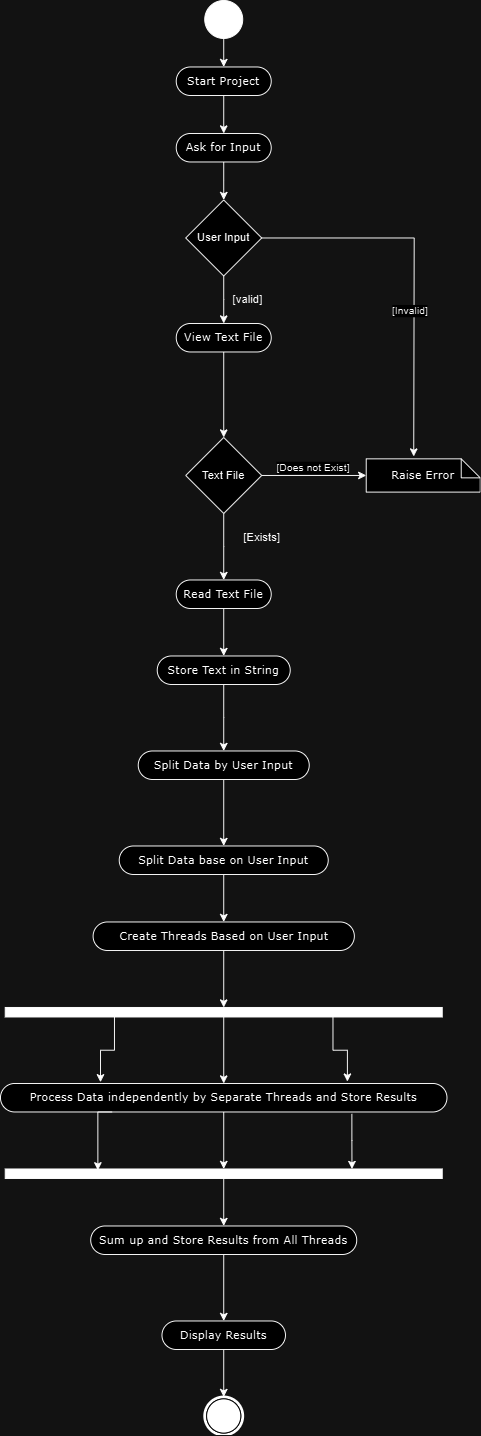

The diagram above was exported from draw.io. Its source (the exported page's mxGraphModel, read from the mxfile embedded in the PNG):
<mxGraphModel dx="1207" dy="-464" grid="1" gridSize="10" guides="1" tooltips="1" connect="1" arrows="1" fold="1" page="1" pageScale="1" pageWidth="850" pageHeight="1100" background="none" math="0" shadow="0">
  <root>
    <mxCell id="0" />
    <mxCell id="1" parent="0" />
    <mxCell id="_Ul9i7zK7WmBd5UDBeAp-13" style="edgeStyle=orthogonalEdgeStyle;rounded=0;orthogonalLoop=1;jettySize=auto;html=1;exitX=0.5;exitY=1;exitDx=0;exitDy=0;entryX=0.5;entryY=0;entryDx=0;entryDy=0;" parent="1" source="_Ul9i7zK7WmBd5UDBeAp-1" target="_Ul9i7zK7WmBd5UDBeAp-4" edge="1">
      <mxGeometry relative="1" as="geometry" />
    </mxCell>
    <mxCell id="_Ul9i7zK7WmBd5UDBeAp-1" value="" style="ellipse;whiteSpace=wrap;html=1;rounded=0;shadow=0;comic=0;labelBackgroundColor=none;strokeWidth=1;fillColor=#000000;fontFamily=Verdana;fontSize=12;align=center;" parent="1" vertex="1">
      <mxGeometry x="405" y="1110" width="40" height="40" as="geometry" />
    </mxCell>
    <mxCell id="_Ul9i7zK7WmBd5UDBeAp-12" style="edgeStyle=orthogonalEdgeStyle;rounded=0;orthogonalLoop=1;jettySize=auto;html=1;exitX=0.5;exitY=1;exitDx=0;exitDy=0;entryX=0.5;entryY=0;entryDx=0;entryDy=0;" parent="1" source="_Ul9i7zK7WmBd5UDBeAp-4" target="_Ul9i7zK7WmBd5UDBeAp-5" edge="1">
      <mxGeometry relative="1" as="geometry" />
    </mxCell>
    <mxCell id="_Ul9i7zK7WmBd5UDBeAp-4" value="Start Project" style="rounded=1;whiteSpace=wrap;html=1;shadow=0;comic=0;labelBackgroundColor=none;strokeWidth=1;fontFamily=Verdana;fontSize=12;align=center;arcSize=50;" parent="1" vertex="1">
      <mxGeometry x="375" y="1180" width="100" height="30" as="geometry" />
    </mxCell>
    <mxCell id="_Ul9i7zK7WmBd5UDBeAp-6" style="edgeStyle=orthogonalEdgeStyle;rounded=0;orthogonalLoop=1;jettySize=auto;html=1;exitX=0.5;exitY=1;exitDx=0;exitDy=0;entryX=0.5;entryY=0;entryDx=0;entryDy=0;" parent="1" source="_Ul9i7zK7WmBd5UDBeAp-5" edge="1">
      <mxGeometry relative="1" as="geometry">
        <mxPoint x="425" y="1320" as="targetPoint" />
      </mxGeometry>
    </mxCell>
    <mxCell id="_Ul9i7zK7WmBd5UDBeAp-5" value="Ask for Input" style="rounded=1;whiteSpace=wrap;html=1;shadow=0;comic=0;labelBackgroundColor=none;strokeWidth=1;fontFamily=Verdana;fontSize=12;align=center;arcSize=50;" parent="1" vertex="1">
      <mxGeometry x="375" y="1250" width="100" height="30" as="geometry" />
    </mxCell>
    <mxCell id="_Ul9i7zK7WmBd5UDBeAp-7" value="[valid]" style="text;html=1;align=center;verticalAlign=middle;resizable=0;points=[];autosize=1;strokeColor=none;fillColor=none;" parent="1" vertex="1">
      <mxGeometry x="425" y="1410" width="50" height="30" as="geometry" />
    </mxCell>
    <mxCell id="_Ul9i7zK7WmBd5UDBeAp-22" style="edgeStyle=orthogonalEdgeStyle;rounded=0;orthogonalLoop=1;jettySize=auto;html=1;exitX=0.5;exitY=1;exitDx=0;exitDy=0;entryX=0.5;entryY=0;entryDx=0;entryDy=0;" parent="1" source="_Ul9i7zK7WmBd5UDBeAp-9" target="_Ul9i7zK7WmBd5UDBeAp-19" edge="1">
      <mxGeometry relative="1" as="geometry" />
    </mxCell>
    <mxCell id="_Ul9i7zK7WmBd5UDBeAp-9" value="View Text File" style="rounded=1;whiteSpace=wrap;html=1;shadow=0;comic=0;labelBackgroundColor=none;strokeWidth=1;fontFamily=Verdana;fontSize=12;align=center;arcSize=50;" parent="1" vertex="1">
      <mxGeometry x="375" y="1450" width="100" height="30" as="geometry" />
    </mxCell>
    <mxCell id="_Ul9i7zK7WmBd5UDBeAp-11" style="edgeStyle=orthogonalEdgeStyle;rounded=0;orthogonalLoop=1;jettySize=auto;html=1;exitX=0.5;exitY=1;exitDx=0;exitDy=0;" parent="1" source="_Ul9i7zK7WmBd5UDBeAp-10" edge="1">
      <mxGeometry relative="1" as="geometry">
        <mxPoint x="425" y="1450" as="targetPoint" />
      </mxGeometry>
    </mxCell>
    <mxCell id="_Ul9i7zK7WmBd5UDBeAp-14" style="edgeStyle=orthogonalEdgeStyle;rounded=0;orthogonalLoop=1;jettySize=auto;html=1;exitX=1;exitY=0.5;exitDx=0;exitDy=0;" parent="1" source="_Ul9i7zK7WmBd5UDBeAp-10" edge="1">
      <mxGeometry relative="1" as="geometry">
        <mxPoint x="625" y="1590" as="targetPoint" />
      </mxGeometry>
    </mxCell>
    <mxCell id="_Ul9i7zK7WmBd5UDBeAp-15" value="[Invalid]" style="edgeLabel;html=1;align=center;verticalAlign=middle;resizable=0;points=[];" parent="_Ul9i7zK7WmBd5UDBeAp-14" vertex="1" connectable="0">
      <mxGeometry x="0.2159" y="9" relative="1" as="geometry">
        <mxPoint x="-14" as="offset" />
      </mxGeometry>
    </mxCell>
    <mxCell id="_Ul9i7zK7WmBd5UDBeAp-10" value="User Input" style="rhombus;whiteSpace=wrap;html=1;" parent="1" vertex="1">
      <mxGeometry x="385" y="1320" width="80" height="80" as="geometry" />
    </mxCell>
    <mxCell id="_Ul9i7zK7WmBd5UDBeAp-17" style="edgeStyle=orthogonalEdgeStyle;rounded=0;orthogonalLoop=1;jettySize=auto;html=1;exitX=1;exitY=0.5;exitDx=0;exitDy=0;entryX=0;entryY=0.5;entryDx=0;entryDy=0;entryPerimeter=0;" parent="1" source="_Ul9i7zK7WmBd5UDBeAp-19" target="_Ul9i7zK7WmBd5UDBeAp-20" edge="1">
      <mxGeometry relative="1" as="geometry">
        <mxPoint x="535" y="1570" as="targetPoint" />
      </mxGeometry>
    </mxCell>
    <mxCell id="_Ul9i7zK7WmBd5UDBeAp-18" value="[Does not Exist]" style="edgeLabel;html=1;align=center;verticalAlign=middle;resizable=0;points=[];" parent="_Ul9i7zK7WmBd5UDBeAp-17" vertex="1" connectable="0">
      <mxGeometry x="0.2159" y="9" relative="1" as="geometry">
        <mxPoint x="-14" as="offset" />
      </mxGeometry>
    </mxCell>
    <mxCell id="_Ul9i7zK7WmBd5UDBeAp-24" style="edgeStyle=orthogonalEdgeStyle;rounded=0;orthogonalLoop=1;jettySize=auto;html=1;exitX=0.5;exitY=1;exitDx=0;exitDy=0;" parent="1" source="_Ul9i7zK7WmBd5UDBeAp-19" edge="1">
      <mxGeometry relative="1" as="geometry">
        <mxPoint x="425" y="1720" as="targetPoint" />
      </mxGeometry>
    </mxCell>
    <mxCell id="_Ul9i7zK7WmBd5UDBeAp-19" value="Text File" style="rhombus;whiteSpace=wrap;html=1;" parent="1" vertex="1">
      <mxGeometry x="385" y="1570" width="80" height="80" as="geometry" />
    </mxCell>
    <mxCell id="_Ul9i7zK7WmBd5UDBeAp-20" value="Raise Error" style="shape=note;whiteSpace=wrap;html=1;rounded=0;shadow=0;comic=0;labelBackgroundColor=none;strokeWidth=1;fontFamily=Verdana;fontSize=12;align=center;size=20;" parent="1" vertex="1">
      <mxGeometry x="575" y="1592.5" width="120" height="35" as="geometry" />
    </mxCell>
    <mxCell id="_Ul9i7zK7WmBd5UDBeAp-23" value="[Exists]" style="text;html=1;align=center;verticalAlign=middle;resizable=0;points=[];autosize=1;strokeColor=none;fillColor=none;" parent="1" vertex="1">
      <mxGeometry x="435" y="1660" width="60" height="30" as="geometry" />
    </mxCell>
    <mxCell id="_Ul9i7zK7WmBd5UDBeAp-29" style="edgeStyle=orthogonalEdgeStyle;rounded=0;orthogonalLoop=1;jettySize=auto;html=1;exitX=0.5;exitY=1;exitDx=0;exitDy=0;entryX=0.5;entryY=0;entryDx=0;entryDy=0;" parent="1" source="_Ul9i7zK7WmBd5UDBeAp-25" target="_Ul9i7zK7WmBd5UDBeAp-26" edge="1">
      <mxGeometry relative="1" as="geometry" />
    </mxCell>
    <mxCell id="_Ul9i7zK7WmBd5UDBeAp-25" value="Read Text File" style="rounded=1;whiteSpace=wrap;html=1;shadow=0;comic=0;labelBackgroundColor=none;strokeWidth=1;fontFamily=Verdana;fontSize=12;align=center;arcSize=50;" parent="1" vertex="1">
      <mxGeometry x="375" y="1720" width="100" height="30" as="geometry" />
    </mxCell>
    <mxCell id="_Ul9i7zK7WmBd5UDBeAp-30" style="edgeStyle=orthogonalEdgeStyle;rounded=0;orthogonalLoop=1;jettySize=auto;html=1;exitX=0.5;exitY=1;exitDx=0;exitDy=0;" parent="1" source="_Ul9i7zK7WmBd5UDBeAp-26" edge="1">
      <mxGeometry relative="1" as="geometry">
        <mxPoint x="425" y="1900" as="targetPoint" />
      </mxGeometry>
    </mxCell>
    <mxCell id="_Ul9i7zK7WmBd5UDBeAp-26" value="Store Text in String" style="rounded=1;whiteSpace=wrap;html=1;shadow=0;comic=0;labelBackgroundColor=none;strokeWidth=1;fontFamily=Verdana;fontSize=12;align=center;arcSize=50;" parent="1" vertex="1">
      <mxGeometry x="355" y="1800" width="140" height="30" as="geometry" />
    </mxCell>
    <mxCell id="_Ul9i7zK7WmBd5UDBeAp-31" style="edgeStyle=orthogonalEdgeStyle;rounded=0;orthogonalLoop=1;jettySize=auto;html=1;exitX=0.5;exitY=1;exitDx=0;exitDy=0;entryX=0.5;entryY=0;entryDx=0;entryDy=0;" parent="1" source="_Ul9i7zK7WmBd5UDBeAp-27" target="_Ul9i7zK7WmBd5UDBeAp-28" edge="1">
      <mxGeometry relative="1" as="geometry" />
    </mxCell>
    <mxCell id="_Ul9i7zK7WmBd5UDBeAp-27" value="Split Data by User Input" style="rounded=1;whiteSpace=wrap;html=1;shadow=0;comic=0;labelBackgroundColor=none;strokeWidth=1;fontFamily=Verdana;fontSize=12;align=center;arcSize=50;" parent="1" vertex="1">
      <mxGeometry x="335" y="1900" width="180" height="30" as="geometry" />
    </mxCell>
    <mxCell id="_Ul9i7zK7WmBd5UDBeAp-33" style="edgeStyle=orthogonalEdgeStyle;rounded=0;orthogonalLoop=1;jettySize=auto;html=1;exitX=0.5;exitY=1;exitDx=0;exitDy=0;entryX=0.5;entryY=0;entryDx=0;entryDy=0;" parent="1" source="_Ul9i7zK7WmBd5UDBeAp-28" target="_Ul9i7zK7WmBd5UDBeAp-32" edge="1">
      <mxGeometry relative="1" as="geometry" />
    </mxCell>
    <mxCell id="_Ul9i7zK7WmBd5UDBeAp-28" value="Split Data base on User Input" style="rounded=1;whiteSpace=wrap;html=1;shadow=0;comic=0;labelBackgroundColor=none;strokeWidth=1;fontFamily=Verdana;fontSize=12;align=center;arcSize=50;" parent="1" vertex="1">
      <mxGeometry x="315" y="2000" width="220" height="30" as="geometry" />
    </mxCell>
    <mxCell id="_Ul9i7zK7WmBd5UDBeAp-36" style="edgeStyle=orthogonalEdgeStyle;rounded=0;orthogonalLoop=1;jettySize=auto;html=1;exitX=0.5;exitY=1;exitDx=0;exitDy=0;" parent="1" source="_Ul9i7zK7WmBd5UDBeAp-32" target="_Ul9i7zK7WmBd5UDBeAp-35" edge="1">
      <mxGeometry relative="1" as="geometry" />
    </mxCell>
    <mxCell id="_Ul9i7zK7WmBd5UDBeAp-32" value="Create Threads Based on User Input" style="rounded=1;whiteSpace=wrap;html=1;shadow=0;comic=0;labelBackgroundColor=none;strokeWidth=1;fontFamily=Verdana;fontSize=12;align=center;arcSize=50;" parent="1" vertex="1">
      <mxGeometry x="287.5" y="2080" width="275" height="30" as="geometry" />
    </mxCell>
    <mxCell id="_Ul9i7zK7WmBd5UDBeAp-37" style="edgeStyle=orthogonalEdgeStyle;rounded=0;orthogonalLoop=1;jettySize=auto;html=1;exitX=0.25;exitY=1;exitDx=0;exitDy=0;entryX=0.224;entryY=-0.044;entryDx=0;entryDy=0;entryPerimeter=0;" parent="1" source="_Ul9i7zK7WmBd5UDBeAp-35" target="_Ul9i7zK7WmBd5UDBeAp-42" edge="1">
      <mxGeometry relative="1" as="geometry">
        <mxPoint x="325" y="2230" as="targetPoint" />
      </mxGeometry>
    </mxCell>
    <mxCell id="_Ul9i7zK7WmBd5UDBeAp-39" style="edgeStyle=orthogonalEdgeStyle;rounded=0;orthogonalLoop=1;jettySize=auto;html=1;exitX=0.5;exitY=1;exitDx=0;exitDy=0;entryX=0.5;entryY=0;entryDx=0;entryDy=0;" parent="1" source="_Ul9i7zK7WmBd5UDBeAp-35" target="_Ul9i7zK7WmBd5UDBeAp-42" edge="1">
      <mxGeometry relative="1" as="geometry">
        <mxPoint x="535" y="2240" as="targetPoint" />
      </mxGeometry>
    </mxCell>
    <mxCell id="_Ul9i7zK7WmBd5UDBeAp-40" style="edgeStyle=orthogonalEdgeStyle;rounded=0;orthogonalLoop=1;jettySize=auto;html=1;exitX=0.75;exitY=1;exitDx=0;exitDy=0;entryX=0.777;entryY=-0.067;entryDx=0;entryDy=0;entryPerimeter=0;" parent="1" source="_Ul9i7zK7WmBd5UDBeAp-35" target="_Ul9i7zK7WmBd5UDBeAp-42" edge="1">
      <mxGeometry relative="1" as="geometry">
        <mxPoint x="735" y="2230" as="targetPoint" />
      </mxGeometry>
    </mxCell>
    <mxCell id="_Ul9i7zK7WmBd5UDBeAp-35" value="" style="whiteSpace=wrap;html=1;rounded=0;shadow=0;comic=0;labelBackgroundColor=none;strokeWidth=1;fillColor=#000000;fontFamily=Verdana;fontSize=12;align=center;rotation=0;" parent="1" vertex="1">
      <mxGeometry x="195" y="2170" width="460" height="10" as="geometry" />
    </mxCell>
    <mxCell id="_Ul9i7zK7WmBd5UDBeAp-44" style="edgeStyle=orthogonalEdgeStyle;rounded=0;orthogonalLoop=1;jettySize=auto;html=1;exitX=0.5;exitY=1;exitDx=0;exitDy=0;" parent="1" source="_Ul9i7zK7WmBd5UDBeAp-42" target="_Ul9i7zK7WmBd5UDBeAp-43" edge="1">
      <mxGeometry relative="1" as="geometry" />
    </mxCell>
    <mxCell id="_Ul9i7zK7WmBd5UDBeAp-45" style="edgeStyle=orthogonalEdgeStyle;rounded=0;orthogonalLoop=1;jettySize=auto;html=1;exitX=0.787;exitY=1.067;exitDx=0;exitDy=0;exitPerimeter=0;" parent="1" source="_Ul9i7zK7WmBd5UDBeAp-42" edge="1">
      <mxGeometry relative="1" as="geometry">
        <mxPoint x="560" y="2340" as="targetPoint" />
      </mxGeometry>
    </mxCell>
    <mxCell id="_Ul9i7zK7WmBd5UDBeAp-42" value="Process Data independently by Separate Threads and Store Results" style="rounded=1;whiteSpace=wrap;html=1;shadow=0;comic=0;labelBackgroundColor=none;strokeWidth=1;fontFamily=Verdana;fontSize=12;align=center;arcSize=50;" parent="1" vertex="1">
      <mxGeometry x="190" y="2250" width="470" height="30" as="geometry" />
    </mxCell>
    <mxCell id="_Ul9i7zK7WmBd5UDBeAp-48" style="edgeStyle=orthogonalEdgeStyle;rounded=0;orthogonalLoop=1;jettySize=auto;html=1;exitX=0.5;exitY=1;exitDx=0;exitDy=0;entryX=0.5;entryY=0;entryDx=0;entryDy=0;" parent="1" source="_Ul9i7zK7WmBd5UDBeAp-43" target="_Ul9i7zK7WmBd5UDBeAp-47" edge="1">
      <mxGeometry relative="1" as="geometry" />
    </mxCell>
    <mxCell id="_Ul9i7zK7WmBd5UDBeAp-43" value="" style="whiteSpace=wrap;html=1;rounded=0;shadow=0;comic=0;labelBackgroundColor=none;strokeWidth=1;fillColor=#000000;fontFamily=Verdana;fontSize=12;align=center;rotation=0;" parent="1" vertex="1">
      <mxGeometry x="195" y="2340" width="460" height="10" as="geometry" />
    </mxCell>
    <mxCell id="_Ul9i7zK7WmBd5UDBeAp-46" style="edgeStyle=orthogonalEdgeStyle;rounded=0;orthogonalLoop=1;jettySize=auto;html=1;exitX=0.25;exitY=1;exitDx=0;exitDy=0;entryX=0.212;entryY=0.133;entryDx=0;entryDy=0;entryPerimeter=0;" parent="1" source="_Ul9i7zK7WmBd5UDBeAp-42" target="_Ul9i7zK7WmBd5UDBeAp-43" edge="1">
      <mxGeometry relative="1" as="geometry">
        <Array as="points">
          <mxPoint x="293" y="2280" />
        </Array>
      </mxGeometry>
    </mxCell>
    <mxCell id="_Ul9i7zK7WmBd5UDBeAp-50" style="edgeStyle=orthogonalEdgeStyle;rounded=0;orthogonalLoop=1;jettySize=auto;html=1;exitX=0.5;exitY=1;exitDx=0;exitDy=0;entryX=0.5;entryY=0;entryDx=0;entryDy=0;" parent="1" source="_Ul9i7zK7WmBd5UDBeAp-47" target="_Ul9i7zK7WmBd5UDBeAp-49" edge="1">
      <mxGeometry relative="1" as="geometry" />
    </mxCell>
    <mxCell id="_Ul9i7zK7WmBd5UDBeAp-47" value="Sum up and Store Results from All Threads" style="rounded=1;whiteSpace=wrap;html=1;shadow=0;comic=0;labelBackgroundColor=none;strokeWidth=1;fontFamily=Verdana;fontSize=12;align=center;arcSize=50;" parent="1" vertex="1">
      <mxGeometry x="285" y="2400" width="280" height="30" as="geometry" />
    </mxCell>
    <mxCell id="_Ul9i7zK7WmBd5UDBeAp-53" style="edgeStyle=orthogonalEdgeStyle;rounded=0;orthogonalLoop=1;jettySize=auto;html=1;exitX=0.5;exitY=1;exitDx=0;exitDy=0;entryX=0.5;entryY=0;entryDx=0;entryDy=0;" parent="1" source="_Ul9i7zK7WmBd5UDBeAp-49" target="_Ul9i7zK7WmBd5UDBeAp-52" edge="1">
      <mxGeometry relative="1" as="geometry" />
    </mxCell>
    <mxCell id="_Ul9i7zK7WmBd5UDBeAp-49" value="Display Results" style="rounded=1;whiteSpace=wrap;html=1;shadow=0;comic=0;labelBackgroundColor=none;strokeWidth=1;fontFamily=Verdana;fontSize=12;align=center;arcSize=50;" parent="1" vertex="1">
      <mxGeometry x="360" y="2500" width="130" height="30" as="geometry" />
    </mxCell>
    <mxCell id="_Ul9i7zK7WmBd5UDBeAp-52" value="" style="shape=mxgraph.bpmn.shape;html=1;verticalLabelPosition=bottom;labelBackgroundColor=#ffffff;verticalAlign=top;perimeter=ellipsePerimeter;outline=end;symbol=terminate;rounded=0;shadow=0;comic=0;strokeWidth=1;fontFamily=Verdana;fontSize=12;align=center;" parent="1" vertex="1">
      <mxGeometry x="405" y="2580" width="40" height="40" as="geometry" />
    </mxCell>
  </root>
</mxGraphModel>